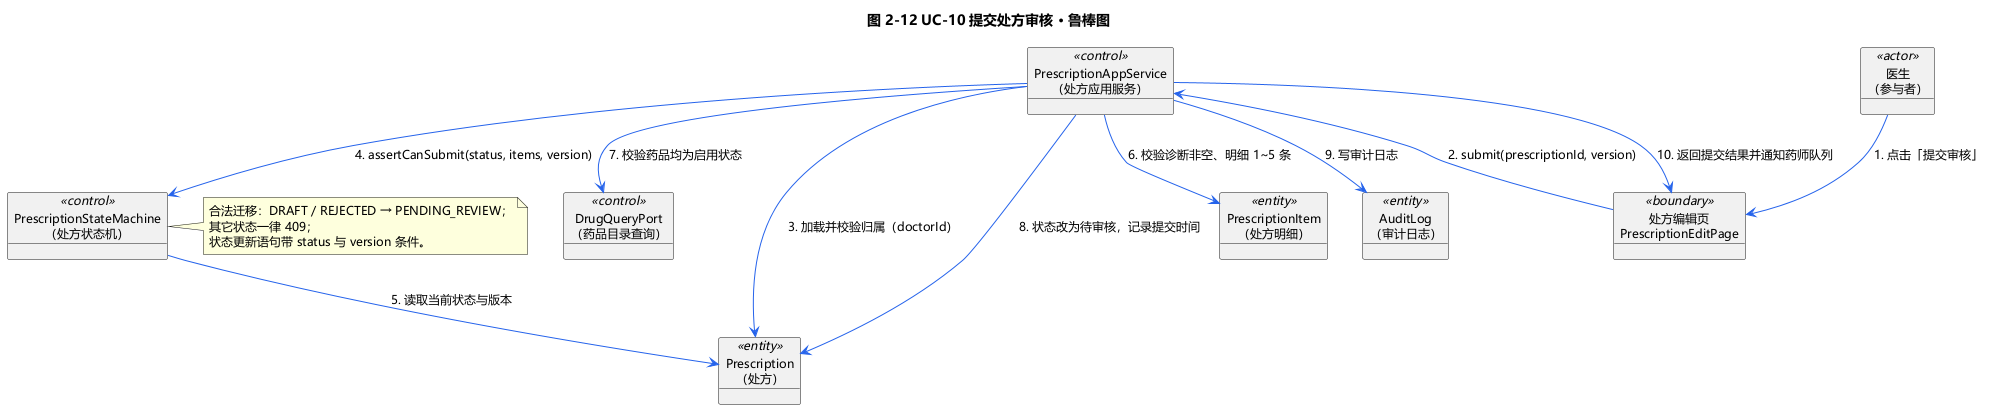

The diagram above was rendered by PlantUML. Its source (embedded in the PNG):
@startuml robustness-uc10
title 图 2-12 UC-10 提交处方审核 · 鲁棒图

skinparam {
  DefaultFontName Microsoft YaHei
  DefaultFontSize 12
  shadowing false
  ArrowColor #2563EB
  BorderColor #94A3B8
}

object "医生\n（参与者）" as ACT <<actor>>
object "处方编辑页\nPrescriptionEditPage" as B_PRE <<boundary>>
object "PrescriptionAppService\n（处方应用服务）" as C_PRE <<control>>
object "PrescriptionStateMachine\n（处方状态机）" as C_SM <<control>>
object "DrugQueryPort\n（药品目录查询）" as C_DRUG <<control>>
object "Prescription\n（处方）" as E_PRE <<entity>>
object "PrescriptionItem\n（处方明细）" as E_ITEM <<entity>>
object "AuditLog\n（审计日志）" as E_AUDIT <<entity>>

ACT --> B_PRE : 1. 点击「提交审核」
B_PRE --> C_PRE : 2. submit(prescriptionId, version)
C_PRE --> E_PRE : 3. 加载并校验归属（doctorId）
C_PRE --> C_SM : 4. assertCanSubmit(status, items, version)
C_SM --> E_PRE : 5. 读取当前状态与版本
C_PRE --> E_ITEM : 6. 校验诊断非空、明细 1~5 条
C_PRE --> C_DRUG : 7. 校验药品均为启用状态
C_PRE --> E_PRE : 8. 状态改为待审核，记录提交时间
C_PRE --> E_AUDIT : 9. 写审计日志
C_PRE --> B_PRE : 10. 返回提交结果并通知药师队列

note right of C_SM
  合法迁移：DRAFT / REJECTED → PENDING_REVIEW；
  其它状态一律 409；
  状态更新语句带 status 与 version 条件。
end note
@enduml